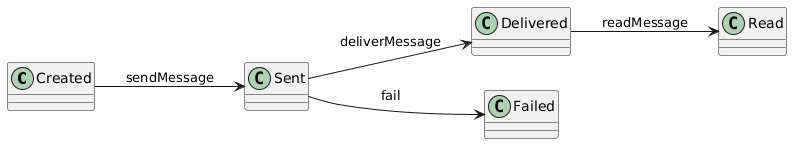

The diagram above was rendered by PlantUML. Its source (embedded in the PNG):
@startuml
left to right direction
Created --> Sent : sendMessage
Sent --> Delivered : deliverMessage
Delivered --> Read : readMessage
Sent --> Failed : fail
@enduml